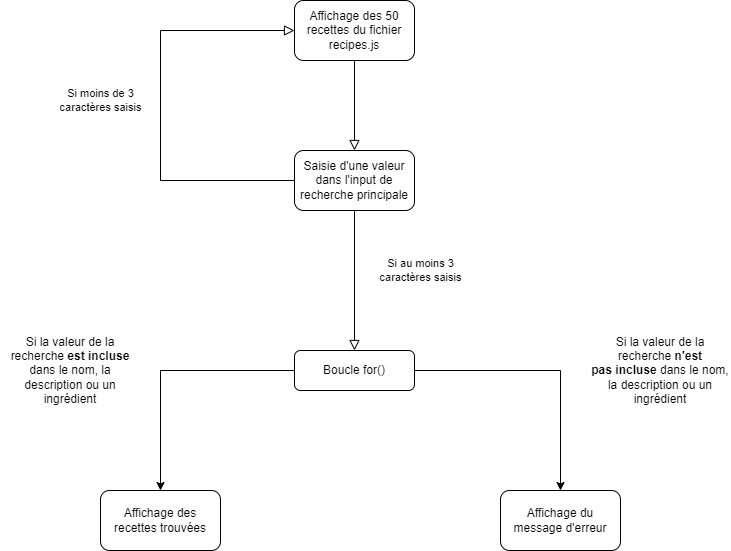

The diagram above was exported from draw.io. Its source (the exported page's mxGraphModel, read from the mxfile embedded in the PNG):
<mxGraphModel dx="912" dy="746" grid="1" gridSize="10" guides="1" tooltips="1" connect="1" arrows="1" fold="1" page="1" pageScale="1" pageWidth="827" pageHeight="1169" background="#ffffff" math="0" shadow="0">
  <root>
    <mxCell id="WIyWlLk6GJQsqaUBKTNV-0" />
    <mxCell id="WIyWlLk6GJQsqaUBKTNV-1" parent="WIyWlLk6GJQsqaUBKTNV-0" />
    <mxCell id="WIyWlLk6GJQsqaUBKTNV-2" value="" style="rounded=0;html=1;jettySize=auto;orthogonalLoop=1;fontSize=11;endArrow=block;endFill=0;endSize=8;strokeWidth=1;shadow=0;labelBackgroundColor=none;edgeStyle=orthogonalEdgeStyle;strokeColor=#000000;entryX=0.5;entryY=0;entryDx=0;entryDy=0;" parent="WIyWlLk6GJQsqaUBKTNV-1" source="WIyWlLk6GJQsqaUBKTNV-3" target="LmJI5XvPWRT3lXQl_qu5-0" edge="1">
      <mxGeometry relative="1" as="geometry">
        <mxPoint x="414" y="220" as="targetPoint" />
      </mxGeometry>
    </mxCell>
    <mxCell id="WIyWlLk6GJQsqaUBKTNV-3" value="Affichage des 50 recettes du fichier recipes.js" style="rounded=1;whiteSpace=wrap;html=1;fontSize=12;glass=0;strokeWidth=1;shadow=0;" parent="WIyWlLk6GJQsqaUBKTNV-1" vertex="1">
      <mxGeometry x="354" y="80" width="120" height="60" as="geometry" />
    </mxCell>
    <mxCell id="WIyWlLk6GJQsqaUBKTNV-4" value="&lt;font color=&quot;#000000&quot;&gt;Si moins de 3&lt;br&gt;caractères saisis&lt;/font&gt;" style="rounded=0;html=1;jettySize=auto;orthogonalLoop=1;fontSize=11;endArrow=block;endFill=0;endSize=8;strokeWidth=1;shadow=0;labelBackgroundColor=none;edgeStyle=orthogonalEdgeStyle;entryX=0;entryY=0.5;entryDx=0;entryDy=0;strokeColor=#000000;" parent="WIyWlLk6GJQsqaUBKTNV-1" target="WIyWlLk6GJQsqaUBKTNV-3" edge="1">
      <mxGeometry x="0.0239" y="60" relative="1" as="geometry">
        <mxPoint as="offset" />
        <mxPoint x="354" y="260" as="sourcePoint" />
        <mxPoint x="110" y="350" as="targetPoint" />
        <Array as="points">
          <mxPoint x="220" y="260" />
          <mxPoint x="220" y="110" />
        </Array>
      </mxGeometry>
    </mxCell>
    <mxCell id="WIyWlLk6GJQsqaUBKTNV-5" value="&lt;font color=&quot;#000000&quot;&gt;Si au moins 3&lt;br&gt;caractères saisis&lt;/font&gt;" style="edgeStyle=orthogonalEdgeStyle;rounded=0;html=1;jettySize=auto;orthogonalLoop=1;fontSize=11;endArrow=block;endFill=0;endSize=8;strokeWidth=1;shadow=0;labelBackgroundColor=none;strokeColor=#000000;" parent="WIyWlLk6GJQsqaUBKTNV-1" target="WIyWlLk6GJQsqaUBKTNV-7" edge="1">
      <mxGeometry x="0.2728" y="66" relative="1" as="geometry">
        <mxPoint as="offset" />
        <mxPoint x="464" y="260" as="sourcePoint" />
        <Array as="points">
          <mxPoint x="414" y="260" />
        </Array>
      </mxGeometry>
    </mxCell>
    <mxCell id="WIyWlLk6GJQsqaUBKTNV-7" value="Boucle for()" style="rounded=1;whiteSpace=wrap;html=1;fontSize=12;glass=0;strokeWidth=1;shadow=0;" parent="WIyWlLk6GJQsqaUBKTNV-1" vertex="1">
      <mxGeometry x="354" y="430" width="120" height="40" as="geometry" />
    </mxCell>
    <mxCell id="LmJI5XvPWRT3lXQl_qu5-0" value="Saisie d'une valeur dans l'input de recherche principale" style="rounded=1;whiteSpace=wrap;html=1;" vertex="1" parent="WIyWlLk6GJQsqaUBKTNV-1">
      <mxGeometry x="354" y="230" width="120" height="60" as="geometry" />
    </mxCell>
    <mxCell id="LmJI5XvPWRT3lXQl_qu5-1" value="Affichage des recettes trouvées" style="rounded=1;whiteSpace=wrap;html=1;" vertex="1" parent="WIyWlLk6GJQsqaUBKTNV-1">
      <mxGeometry x="160" y="570" width="120" height="60" as="geometry" />
    </mxCell>
    <mxCell id="LmJI5XvPWRT3lXQl_qu5-2" value="Affichage du message d'erreur" style="rounded=1;whiteSpace=wrap;html=1;" vertex="1" parent="WIyWlLk6GJQsqaUBKTNV-1">
      <mxGeometry x="560" y="570" width="120" height="60" as="geometry" />
    </mxCell>
    <mxCell id="LmJI5XvPWRT3lXQl_qu5-3" value="" style="endArrow=classic;html=1;rounded=0;entryX=0.5;entryY=0;entryDx=0;entryDy=0;exitX=0;exitY=0.5;exitDx=0;exitDy=0;strokeColor=#000000;" edge="1" parent="WIyWlLk6GJQsqaUBKTNV-1" source="WIyWlLk6GJQsqaUBKTNV-7" target="LmJI5XvPWRT3lXQl_qu5-1">
      <mxGeometry width="50" height="50" relative="1" as="geometry">
        <mxPoint x="330" y="480" as="sourcePoint" />
        <mxPoint x="450" y="500" as="targetPoint" />
        <Array as="points">
          <mxPoint x="220" y="450" />
        </Array>
      </mxGeometry>
    </mxCell>
    <mxCell id="LmJI5XvPWRT3lXQl_qu5-4" value="" style="endArrow=classic;html=1;rounded=0;exitX=1;exitY=0.5;exitDx=0;exitDy=0;entryX=0.5;entryY=0;entryDx=0;entryDy=0;strokeColor=#000000;" edge="1" parent="WIyWlLk6GJQsqaUBKTNV-1" source="WIyWlLk6GJQsqaUBKTNV-7" target="LmJI5XvPWRT3lXQl_qu5-2">
      <mxGeometry width="50" height="50" relative="1" as="geometry">
        <mxPoint x="400" y="550" as="sourcePoint" />
        <mxPoint x="450" y="500" as="targetPoint" />
        <Array as="points">
          <mxPoint x="620" y="450" />
        </Array>
      </mxGeometry>
    </mxCell>
    <mxCell id="LmJI5XvPWRT3lXQl_qu5-5" value="&lt;font color=&quot;#000000&quot;&gt;Si la valeur de la recherche&amp;nbsp;&lt;b&gt;est incluse&lt;/b&gt; dans le nom, la description ou un ingrédient&lt;/font&gt;" style="text;html=1;strokeColor=none;fillColor=none;align=center;verticalAlign=middle;whiteSpace=wrap;rounded=0;" vertex="1" parent="WIyWlLk6GJQsqaUBKTNV-1">
      <mxGeometry x="60" y="410" width="140" height="80" as="geometry" />
    </mxCell>
    <mxCell id="LmJI5XvPWRT3lXQl_qu5-6" value="&lt;font color=&quot;#000000&quot;&gt;Si la valeur de la recherche &lt;b&gt;n'est pas&amp;nbsp;incluse&lt;/b&gt; dans le nom, la description ou un ingrédient&lt;/font&gt;" style="text;html=1;strokeColor=none;fillColor=none;align=center;verticalAlign=middle;whiteSpace=wrap;rounded=0;" vertex="1" parent="WIyWlLk6GJQsqaUBKTNV-1">
      <mxGeometry x="650" y="410" width="140" height="80" as="geometry" />
    </mxCell>
  </root>
</mxGraphModel>